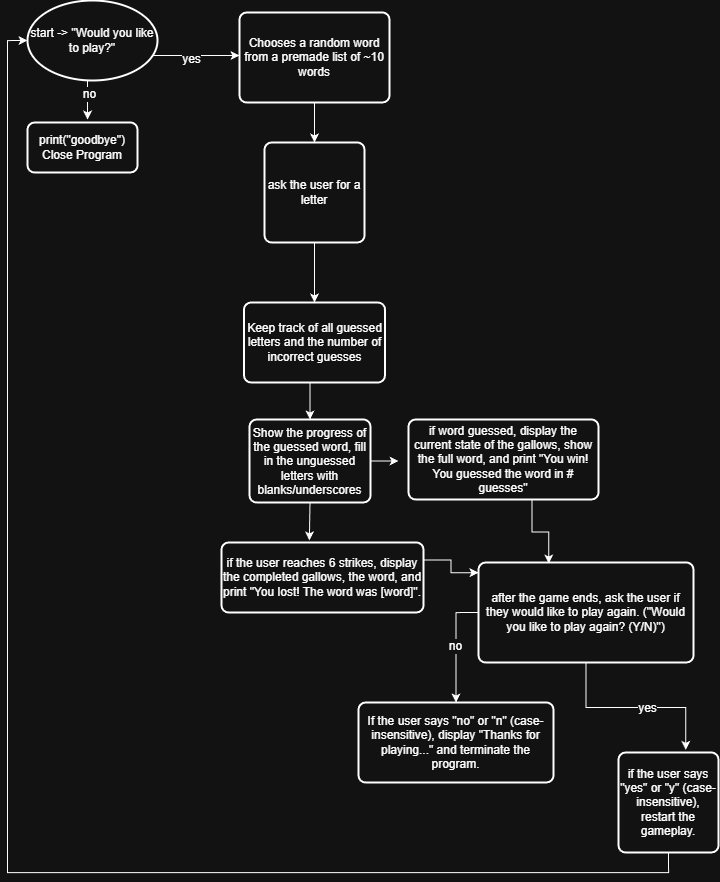

The diagram above was exported from draw.io. Its source (the exported page's mxGraphModel, read from the mxfile embedded in the PNG):
<mxGraphModel dx="963" dy="1009" grid="1" gridSize="10" guides="1" tooltips="1" connect="1" arrows="1" fold="1" page="1" pageScale="1" pageWidth="850" pageHeight="1100" math="0" shadow="0">
  <root>
    <mxCell id="0" />
    <mxCell id="1" parent="0" />
    <mxCell id="hBgksvsKxP9UrxKPYm_l-5" edge="1" parent="1" style="edgeStyle=orthogonalEdgeStyle;rounded=0;orthogonalLoop=1;jettySize=auto;html=1;exitX=0.5;exitY=1;exitDx=0;exitDy=0;entryX=0.667;entryY=-0.012;entryDx=0;entryDy=0;entryPerimeter=0;">
      <mxGeometry relative="1" as="geometry">
        <mxPoint x="189" y="78" as="sourcePoint" />
        <mxPoint x="189.03999999999996" y="127.03999999999996" as="targetPoint" />
      </mxGeometry>
    </mxCell>
    <mxCell id="hBgksvsKxP9UrxKPYm_l-6" connectable="0" parent="hBgksvsKxP9UrxKPYm_l-5" style="edgeLabel;html=1;align=center;verticalAlign=middle;resizable=0;points=[];" value="no" vertex="1">
      <mxGeometry relative="1" x="-0.062" y="1" as="geometry">
        <mxPoint as="offset" />
      </mxGeometry>
    </mxCell>
    <mxCell id="hBgksvsKxP9UrxKPYm_l-7" edge="1" parent="1" style="edgeStyle=orthogonalEdgeStyle;rounded=0;orthogonalLoop=1;jettySize=auto;html=1;exitX=1;exitY=0.75;exitDx=0;exitDy=0;entryX=0.014;entryY=0.338;entryDx=0;entryDy=0;entryPerimeter=0;">
      <mxGeometry relative="1" as="geometry">
        <mxPoint x="249" y="63" as="sourcePoint" />
        <mxPoint x="340.96000000000004" y="63.039999999999964" as="targetPoint" />
      </mxGeometry>
    </mxCell>
    <mxCell id="hBgksvsKxP9UrxKPYm_l-8" connectable="0" parent="hBgksvsKxP9UrxKPYm_l-7" style="edgeLabel;html=1;align=center;verticalAlign=middle;resizable=0;points=[];" value="yes" vertex="1">
      <mxGeometry relative="1" x="-0.0648" y="-3" as="geometry">
        <mxPoint as="offset" />
      </mxGeometry>
    </mxCell>
    <mxCell id="hBgksvsKxP9UrxKPYm_l-13" parent="1" style="strokeWidth=2;html=1;shape=mxgraph.flowchart.start_1;whiteSpace=wrap;" value="start -&amp;gt; &quot;Would you like to play?&quot;" vertex="1">
      <mxGeometry height="80" width="130" x="129" y="8" as="geometry" />
    </mxCell>
    <mxCell id="RKNL_pDKFesc8H1auYzW-29" edge="1" parent="1" source="hBgksvsKxP9UrxKPYm_l-19" style="edgeStyle=orthogonalEdgeStyle;rounded=0;orthogonalLoop=1;jettySize=auto;html=1;exitX=0.5;exitY=1;exitDx=0;exitDy=0;entryX=0.5;entryY=0;entryDx=0;entryDy=0;" target="RKNL_pDKFesc8H1auYzW-18">
      <mxGeometry relative="1" as="geometry" />
    </mxCell>
    <mxCell id="hBgksvsKxP9UrxKPYm_l-19" parent="1" style="rounded=1;whiteSpace=wrap;html=1;absoluteArcSize=1;arcSize=14;strokeWidth=2;" value="ask the user for a letter" vertex="1">
      <mxGeometry height="100" width="100" x="366" y="150" as="geometry" />
    </mxCell>
    <mxCell id="RKNL_pDKFesc8H1auYzW-1" parent="1" style="rounded=1;whiteSpace=wrap;html=1;absoluteArcSize=1;arcSize=14;strokeWidth=2;" value="if word guessed, display the current state of the gallows, show the full word, and print &quot;You win! You guessed the word in # guesses&quot;" vertex="1">
      <mxGeometry height="80" width="190" x="510" y="427" as="geometry" />
    </mxCell>
    <mxCell id="RKNL_pDKFesc8H1auYzW-2" parent="1" style="rounded=1;whiteSpace=wrap;html=1;absoluteArcSize=1;arcSize=14;strokeWidth=2;" value="if the user reaches 6 strikes, display the completed gallows, the word, and print &quot;You lost! The word was [word]&quot;." vertex="1">
      <mxGeometry height="70" width="202" x="323" y="550" as="geometry" />
    </mxCell>
    <mxCell id="RKNL_pDKFesc8H1auYzW-9" edge="1" parent="1" source="RKNL_pDKFesc8H1auYzW-5" style="edgeStyle=orthogonalEdgeStyle;rounded=0;orthogonalLoop=1;jettySize=auto;html=1;exitX=0;exitY=0.5;exitDx=0;exitDy=0;entryX=0.5;entryY=0;entryDx=0;entryDy=0;" target="RKNL_pDKFesc8H1auYzW-8">
      <mxGeometry relative="1" as="geometry" />
    </mxCell>
    <mxCell id="RKNL_pDKFesc8H1auYzW-10" connectable="0" parent="RKNL_pDKFesc8H1auYzW-9" style="edgeLabel;html=1;align=center;verticalAlign=middle;resizable=0;points=[];" value="no" vertex="1">
      <mxGeometry relative="1" x="-0.0257" y="-1" as="geometry">
        <mxPoint as="offset" />
      </mxGeometry>
    </mxCell>
    <mxCell id="RKNL_pDKFesc8H1auYzW-5" parent="1" style="rounded=1;whiteSpace=wrap;html=1;absoluteArcSize=1;arcSize=14;strokeWidth=2;" value="after the game ends, ask the user if they would like to play again. (&quot;Would you like to play again? (Y/N)&quot;)" vertex="1">
      <mxGeometry height="100" width="215" x="580" y="570" as="geometry" />
    </mxCell>
    <mxCell id="RKNL_pDKFesc8H1auYzW-8" parent="1" style="rounded=1;whiteSpace=wrap;html=1;absoluteArcSize=1;arcSize=14;strokeWidth=2;" value="If the user says &quot;no&quot; or &quot;n&quot; (case-insensitive), display &quot;Thanks for playing...&quot; and terminate the program." vertex="1">
      <mxGeometry height="80" width="195" x="460" y="710" as="geometry" />
    </mxCell>
    <mxCell id="RKNL_pDKFesc8H1auYzW-11" parent="1" style="rounded=1;whiteSpace=wrap;html=1;absoluteArcSize=1;arcSize=14;strokeWidth=2;" value="if the user says &quot;yes&quot; or &quot;y&quot; (case-insensitive), restart the gameplay." vertex="1">
      <mxGeometry height="100" width="100" x="720" y="760" as="geometry" />
    </mxCell>
    <mxCell id="RKNL_pDKFesc8H1auYzW-12" edge="1" parent="1" source="RKNL_pDKFesc8H1auYzW-5" style="edgeStyle=orthogonalEdgeStyle;rounded=0;orthogonalLoop=1;jettySize=auto;html=1;exitX=0.5;exitY=1;exitDx=0;exitDy=0;entryX=0.673;entryY=-0.026;entryDx=0;entryDy=0;entryPerimeter=0;" target="RKNL_pDKFesc8H1auYzW-11">
      <mxGeometry relative="1" as="geometry" />
    </mxCell>
    <mxCell id="RKNL_pDKFesc8H1auYzW-13" connectable="0" parent="RKNL_pDKFesc8H1auYzW-12" style="edgeLabel;html=1;align=center;verticalAlign=middle;resizable=0;points=[];" value="yes" vertex="1">
      <mxGeometry relative="1" x="0.1305" as="geometry">
        <mxPoint as="offset" />
      </mxGeometry>
    </mxCell>
    <mxCell id="RKNL_pDKFesc8H1auYzW-16" parent="1" style="rounded=1;whiteSpace=wrap;html=1;absoluteArcSize=1;arcSize=14;strokeWidth=2;" value="&lt;div&gt;print(&quot;goodbye&quot;)&lt;/div&gt;&lt;div&gt;Close Program&lt;/div&gt;" vertex="1">
      <mxGeometry height="50" width="110" x="129" y="130" as="geometry" />
    </mxCell>
    <mxCell id="RKNL_pDKFesc8H1auYzW-24" edge="1" parent="1" source="RKNL_pDKFesc8H1auYzW-17" style="edgeStyle=orthogonalEdgeStyle;rounded=0;orthogonalLoop=1;jettySize=auto;html=1;exitX=1;exitY=0.5;exitDx=0;exitDy=0;">
      <mxGeometry relative="1" as="geometry">
        <mxPoint x="500" y="467.9230769230769" as="targetPoint" />
      </mxGeometry>
    </mxCell>
    <mxCell id="RKNL_pDKFesc8H1auYzW-17" parent="1" style="rounded=1;whiteSpace=wrap;html=1;absoluteArcSize=1;arcSize=14;strokeWidth=2;" value="Show the progress of the guessed word, fill in the unguessed letters with blanks/underscores" vertex="1">
      <mxGeometry height="83" width="121" x="351" y="427" as="geometry" />
    </mxCell>
    <mxCell id="RKNL_pDKFesc8H1auYzW-30" edge="1" parent="1" source="RKNL_pDKFesc8H1auYzW-18" style="edgeStyle=orthogonalEdgeStyle;rounded=0;orthogonalLoop=1;jettySize=auto;html=1;exitX=0.5;exitY=1;exitDx=0;exitDy=0;entryX=0.5;entryY=0;entryDx=0;entryDy=0;" target="RKNL_pDKFesc8H1auYzW-17">
      <mxGeometry relative="1" as="geometry" />
    </mxCell>
    <mxCell id="RKNL_pDKFesc8H1auYzW-18" parent="1" style="rounded=1;whiteSpace=wrap;html=1;absoluteArcSize=1;arcSize=14;strokeWidth=2;" value="Keep track of all guessed letters and the number of incorrect guesses" vertex="1">
      <mxGeometry height="80" width="141" x="345.5" y="310" as="geometry" />
    </mxCell>
    <mxCell id="RKNL_pDKFesc8H1auYzW-21" edge="1" parent="1" source="RKNL_pDKFesc8H1auYzW-19" style="edgeStyle=orthogonalEdgeStyle;rounded=0;orthogonalLoop=1;jettySize=auto;html=1;exitX=0.5;exitY=1;exitDx=0;exitDy=0;entryX=0.5;entryY=0;entryDx=0;entryDy=0;" target="hBgksvsKxP9UrxKPYm_l-19">
      <mxGeometry relative="1" as="geometry" />
    </mxCell>
    <mxCell id="RKNL_pDKFesc8H1auYzW-19" parent="1" style="rounded=1;whiteSpace=wrap;html=1;absoluteArcSize=1;arcSize=14;strokeWidth=2;" value="Chooses a random word from a premade list of ~10 words" vertex="1">
      <mxGeometry height="90" width="150" x="341" y="20" as="geometry" />
    </mxCell>
    <mxCell id="RKNL_pDKFesc8H1auYzW-25" edge="1" parent="1" source="RKNL_pDKFesc8H1auYzW-17" style="edgeStyle=orthogonalEdgeStyle;rounded=0;orthogonalLoop=1;jettySize=auto;html=1;exitX=0.5;exitY=1;exitDx=0;exitDy=0;entryX=0.435;entryY=-0.03;entryDx=0;entryDy=0;entryPerimeter=0;" target="RKNL_pDKFesc8H1auYzW-2">
      <mxGeometry relative="1" as="geometry" />
    </mxCell>
    <mxCell id="RKNL_pDKFesc8H1auYzW-26" edge="1" parent="1" style="edgeStyle=orthogonalEdgeStyle;rounded=0;orthogonalLoop=1;jettySize=auto;html=1;exitX=0.75;exitY=1;exitDx=0;exitDy=0;entryX=0.322;entryY=0.01;entryDx=0;entryDy=0;entryPerimeter=0;">
      <mxGeometry relative="1" as="geometry">
        <mxPoint x="653.5" y="507" as="sourcePoint" />
        <mxPoint x="650.2299999999998" y="571.0000000000002" as="targetPoint" />
      </mxGeometry>
    </mxCell>
    <mxCell id="RKNL_pDKFesc8H1auYzW-27" edge="1" parent="1" source="RKNL_pDKFesc8H1auYzW-2" style="edgeStyle=orthogonalEdgeStyle;rounded=0;orthogonalLoop=1;jettySize=auto;html=1;exitX=1;exitY=0.25;exitDx=0;exitDy=0;entryX=0;entryY=0.102;entryDx=0;entryDy=0;entryPerimeter=0;" target="RKNL_pDKFesc8H1auYzW-5">
      <mxGeometry relative="1" as="geometry" />
    </mxCell>
    <mxCell id="RKNL_pDKFesc8H1auYzW-28" edge="1" parent="1" source="RKNL_pDKFesc8H1auYzW-11" style="edgeStyle=orthogonalEdgeStyle;rounded=0;orthogonalLoop=1;jettySize=auto;html=1;exitX=0.5;exitY=1;exitDx=0;exitDy=0;entryX=0;entryY=0.5;entryDx=0;entryDy=0;entryPerimeter=0;" target="hBgksvsKxP9UrxKPYm_l-13">
      <mxGeometry relative="1" as="geometry" />
    </mxCell>
  </root>
</mxGraphModel>